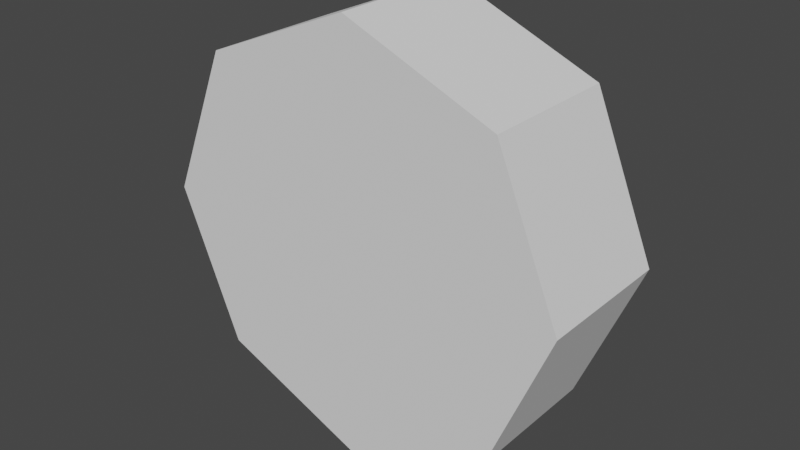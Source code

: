 # Source: octogon.blend  (saved by Blender 2.92.15; exported with 4.5.12 LTS)
import bpy
from mathutils import Matrix  # noqa: F401  (used for matrix-valued properties, if any)

bpy.ops.wm.read_factory_settings(use_empty=True)
scene = bpy.context.scene
scene.name = 'Scene'

# ---- collections
col_collection = bpy.data.collections.new('Collection'); scene.collection.children.link(col_collection)

# ---- world
world_world = bpy.data.worlds.new('World'); scene.world = world_world
world_world.use_nodes = True; world_world.node_tree.nodes.clear()
_N = world_world.node_tree.nodes; _L = world_world.node_tree.links
n0 = _N.new('ShaderNodeOutputWorld'); n0.name = 'World Output'; n0.location = (300, 300)
n1 = _N.new('ShaderNodeBackground'); n1.name = 'Background'; n1.location = (10, 300)
n1.inputs[0].default_value = (0.05088, 0.05088, 0.05088, 1.0)
_L.new(n1.outputs[0], n0.inputs[0])
n0.is_active_output = True
world_world.color = (0.05088, 0.05088, 0.05088)
world_world.use_sun_shadow = False
world_world.sun_shadow_jitter_overblur = 0.0

# ---- meshes
me_circle = bpy.data.meshes.new('Circle')
me_circle.from_pydata([(-0.07488, -0.025, 4.579e-09), (-0.05294, -0.025, 0.05294), (4.598e-09, -0.025, 0.07488), (0.05294, -0.025, 0.05294), (0.07488, -0.025, -1.966e-09), (0.05294, -0.025, -0.05294), (4.324e-10, -0.025, -0.07488), (-0.05294, -0.025, -0.05294), (-0.07488, 0.025, 2.394e-09), (-0.05294, 0.025, 0.05294), (2.413e-09, 0.025, 0.07488), (0.05294, 0.025, 0.05294), (0.07488, 0.025, -4.152e-09), (0.05294, 0.025, -0.05294), (-1.753e-09, 0.025, -0.07488), (-0.05294, 0.025, -0.05294)], [], [(1, 0, 7, 6, 5, 4, 3, 2), (9, 10, 11, 12, 13, 14, 15, 8), (6, 7, 15, 14), (4, 5, 13, 12), (2, 3, 11, 10), (0, 1, 9, 8), (7, 0, 8, 15), (5, 6, 14, 13), (3, 4, 12, 11), (1, 2, 10, 9)])
_uv = me_circle.uv_layers.new(name='UVMap')
_uv.uv.foreach_set('vector', [0.0, 0.0, 0.0, 0.0, 0.0, 0.0, 0.0, 0.0, 0.0, 0.0, 0.0, 0.0, 0.0, 0.0, 0.0, 0.0, 0.0, 0.0, 0.0, 0.0, 0.0, 0.0, 0.0, 0.0, 0.0, 0.0, 0.0, 0.0, 0.0, 0.0, 0.0, 0.0, 0.0, 0.0, 0.0, 0.0, 0.0, 0.0, 0.0, 0.0, 0.0, 0.0, 0.0, 0.0, 0.0, 0.0, 0.0, 0.0, 0.0, 0.0, 0.0, 0.0, 0.0, 0.0, 0.0, 0.0, 0.0, 0.0, 0.0, 0.0, 0.0, 0.0, 0.0, 0.0, 0.0, 0.0, 0.0, 0.0, 0.0, 0.0, 0.0, 0.0, 0.0, 0.0, 0.0, 0.0, 0.0, 0.0, 0.0, 0.0, 0.0, 0.0, 0.0, 0.0, 0.0, 0.0, 0.0, 0.0, 0.0, 0.0, 0.0, 0.0, 0.0, 0.0, 0.0, 0.0])
me_circle.use_remesh_fix_poles = True
me_circle.use_remesh_preserve_attributes = False
me_circle.use_mirror_vertex_groups = False
me_circle.update()

# ---- objects
ob_octogon = bpy.data.objects.new('octogon', me_circle)

# ---- transforms, parenting, visibility, modifiers, constraints
ob_octogon.location = (0.0, 0.0, 0.0)
ob_octogon.lineart.crease_threshold = 0.0

# ---- collection membership
col_collection.objects.link(ob_octogon)

# ---- scene / render settings (as saved in the file)
scene.frame_start = 1; scene.frame_end = 250; scene.frame_set(1)
scene.render.engine = 'BLENDER_EEVEE_NEXT'
scene.cycles.use_denoising = False
scene.cycles.samples = 128
scene.cycles.sampling_pattern = 'TABULATED_SOBOL'
scene.cycles.use_adaptive_sampling = False
scene.cycles.use_light_tree = False
scene.view_settings.view_transform = 'Filmic'
bpy.context.view_layer.update()

# ---- added for rendering (the .blend has no active camera and no usable light): camera, sun
cam_auto = bpy.data.cameras.new('AutoCamera')
cam_auto.lens = 50.0
cam_auto.sensor_width = 36.0
cam_auto.clip_end = 1000.0
ob_auto_camera = bpy.data.objects.new('AutoCamera', cam_auto)
scene.collection.objects.link(ob_auto_camera)
ob_auto_camera.location = (0.20133, -0.241596, 0.161064)
ob_auto_camera.rotation_euler = (1.09748, -7.21219e-08, 0.694738)
scene.camera = ob_auto_camera
light_auto_sun = bpy.data.lights.new('AutoSun', 'SUN')
light_auto_sun.energy = 3.0
light_auto_sun.angle = 0.0523599
ob_auto_sun = bpy.data.objects.new('AutoSun', light_auto_sun)
scene.collection.objects.link(ob_auto_sun)
ob_auto_sun.rotation_euler = (0.872665, 0.174533, 0.523599)
bpy.context.view_layer.update()
